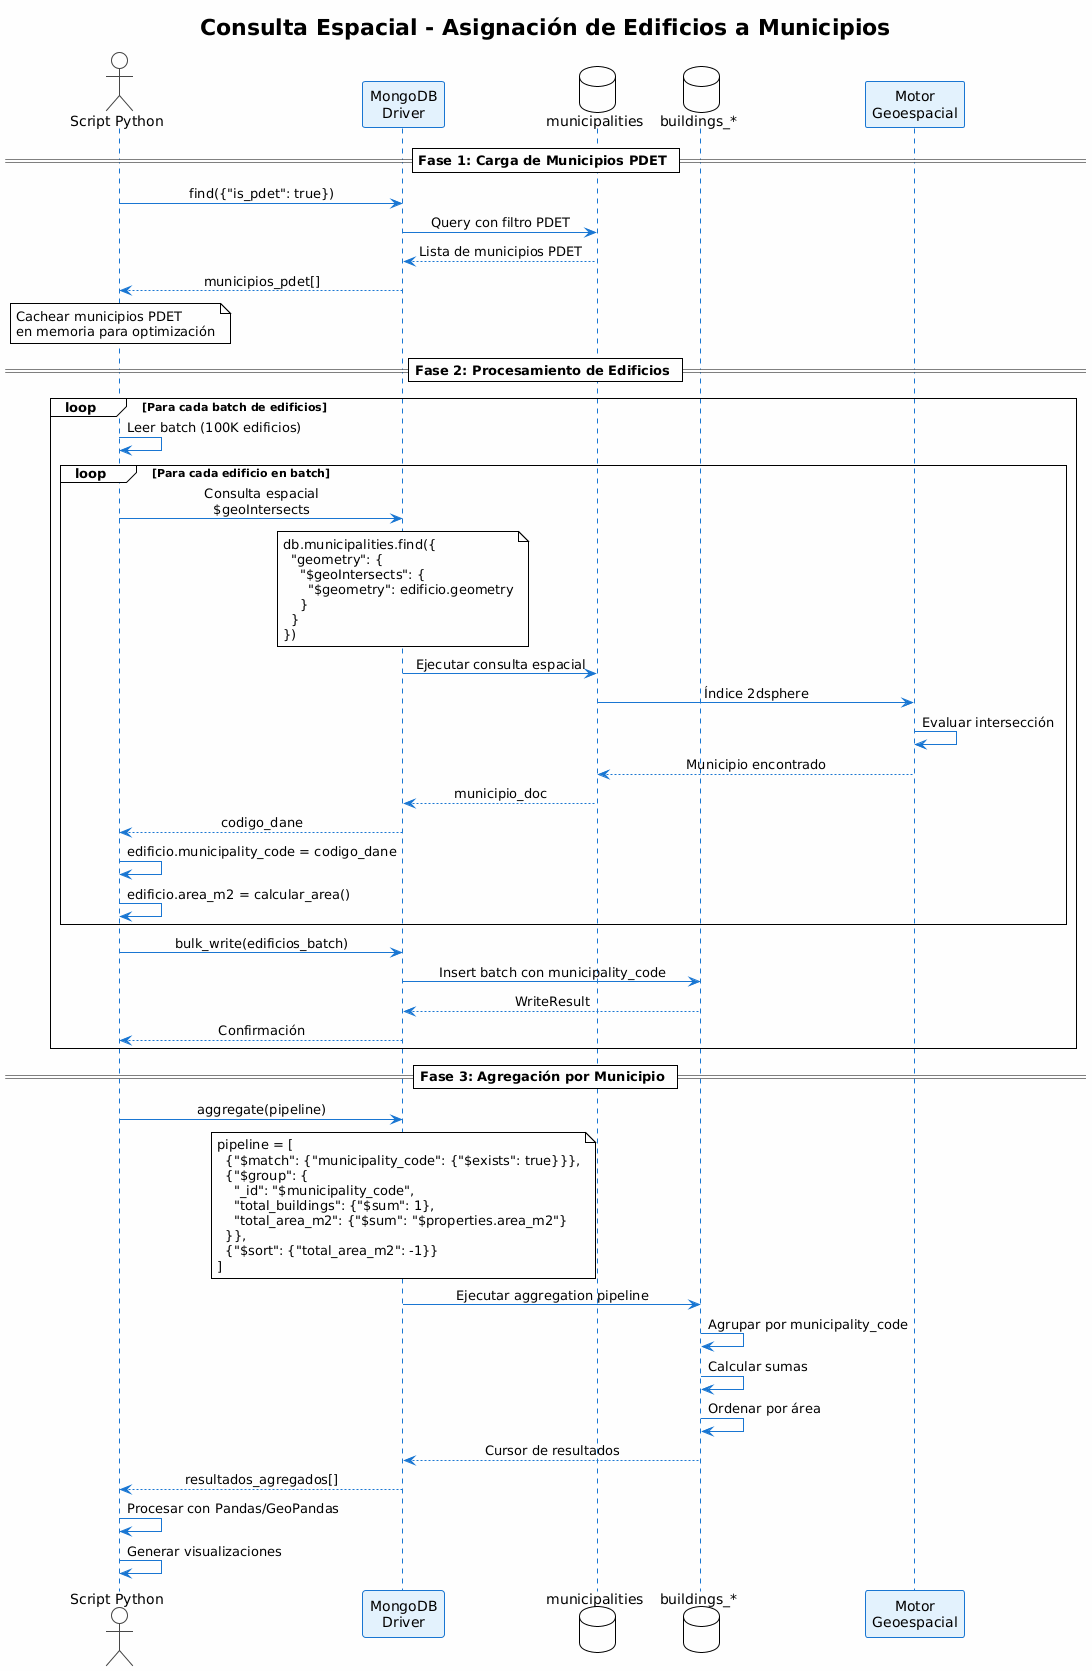

The diagram above was rendered by PlantUML. Its source (embedded in the PNG):
@startuml
!theme plain

skinparam sequenceMessageAlign center
skinparam backgroundColor #FEFEFE
skinparam sequence {
    ArrowColor #1976D2
    ActorBorderColor #424242
    LifeLineBorderColor #1976D2
    ParticipantBackgroundColor #E3F2FD
    ParticipantBorderColor #1976D2
}

title Consulta Espacial - Asignación de Edificios a Municipios

actor "Script Python" as Script
participant "MongoDB\nDriver" as Driver
database "municipalities" as MunDB
database "buildings_*" as BuildDB
participant "Motor\nGeoespacial" as GeoEngine

== Fase 1: Carga de Municipios PDET ==

Script -> Driver: find({"is_pdet": true})
Driver -> MunDB: Query con filtro PDET
MunDB --> Driver: Lista de municipios PDET
Driver --> Script: municipios_pdet[]

note over Script
    Cachear municipios PDET
    en memoria para optimización
end note

== Fase 2: Procesamiento de Edificios ==

loop Para cada batch de edificios

    Script -> Script: Leer batch (100K edificios)
    
    loop Para cada edificio en batch
        
        Script -> Driver: Consulta espacial\n$geoIntersects
        
        note over Driver
            db.municipalities.find({
              "geometry": {
                "$geoIntersects": {
                  "$geometry": edificio.geometry
                }
              }
            })
        end note
        
        Driver -> MunDB: Ejecutar consulta espacial
        MunDB -> GeoEngine: Índice 2dsphere
        GeoEngine -> GeoEngine: Evaluar intersección
        GeoEngine --> MunDB: Municipio encontrado
        MunDB --> Driver: municipio_doc
        Driver --> Script: codigo_dane
        
        Script -> Script: edificio.municipality_code = codigo_dane
        Script -> Script: edificio.area_m2 = calcular_area()
        
    end
    
    Script -> Driver: bulk_write(edificios_batch)
    Driver -> BuildDB: Insert batch con municipality_code
    BuildDB --> Driver: WriteResult
    Driver --> Script: Confirmación
    
end

== Fase 3: Agregación por Municipio ==

Script -> Driver: aggregate(pipeline)

note over Driver
    pipeline = [
      {"$match": {"municipality_code": {"$exists": true}}},
      {"$group": {
        "_id": "$municipality_code",
        "total_buildings": {"$sum": 1},
        "total_area_m2": {"$sum": "$properties.area_m2"}
      }},
      {"$sort": {"total_area_m2": -1}}
    ]
end note

Driver -> BuildDB: Ejecutar aggregation pipeline
BuildDB -> BuildDB: Agrupar por municipality_code
BuildDB -> BuildDB: Calcular sumas
BuildDB -> BuildDB: Ordenar por área
BuildDB --> Driver: Cursor de resultados
Driver --> Script: resultados_agregados[]

Script -> Script: Procesar con Pandas/GeoPandas
Script -> Script: Generar visualizaciones
@enduml